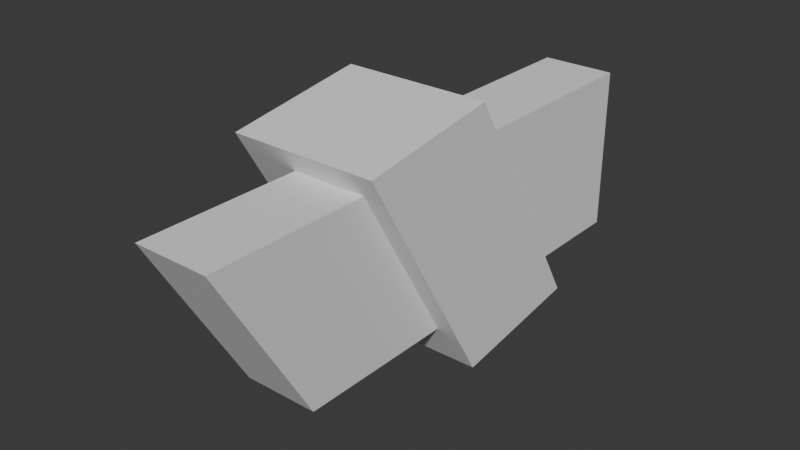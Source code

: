 # Source: player_pistol.blend  (saved by Blender 4.5.87; exported with 4.5.12 LTS)
import bpy
from mathutils import Matrix  # noqa: F401  (used for matrix-valued properties, if any)

bpy.ops.wm.read_factory_settings(use_empty=True)
scene = bpy.context.scene
scene.name = 'Scene'

# ---- collections
col_collection = bpy.data.collections.new('Collection'); scene.collection.children.link(col_collection)

# ---- world
world_world = bpy.data.worlds.new('World'); scene.world = world_world
world_world.use_nodes = True; world_world.node_tree.nodes.clear()
_N = world_world.node_tree.nodes; _L = world_world.node_tree.links
n0 = _N.new('ShaderNodeOutputWorld'); n0.name = 'World Output'; n0.location = (200, 100)
n1 = _N.new('ShaderNodeBackground'); n1.name = 'Background'; n1.location = (-200, 100)
n1.inputs[0].default_value = (0.05088, 0.05088, 0.05088, 1.0)
_L.new(n1.outputs[0], n0.inputs[0])
n0.is_active_output = True
world_world.color = (0.05088, 0.05088, 0.05088)
world_world.sun_shadow_jitter_overblur = 0.0

# ---- meshes
me_cube = bpy.data.meshes.new('Cube')
me_cube.from_pydata([(0.09964, -1.11, 0.5681), (0.09964, -0.4235, 0.6715), (-0.6179, -0.4235, 0.6715), (-0.6179, -1.11, 0.5681), (-0.6179, -0.4409, -0.5901), (-0.6179, 0.2451, -0.4866), (0.09964, 0.2451, -0.4866), (0.09964, -0.4409, -0.5901)], [], [(1, 2, 3, 0), (3, 2, 5, 4), (0, 3, 4, 7), (4, 5, 6, 7), (2, 1, 6, 5), (1, 0, 7, 6)])
_uv = me_cube.uv_layers.new(name='UVMap')
_uv.uv.foreach_set('vector', [0.625, 0.5, 0.875, 0.5, 0.875, 0.75, 0.625, 0.75, 0.625, 0.0, 0.625, 0.25, 0.625, 0.25, 0.625, 0.0, 0.625, 0.75, 0.625, 1.0, 0.625, 1.0, 0.625, 0.75, 0.625, 1.0, 0.625, 0.25, 0.625, 0.5, 0.625, 0.75, 0.625, 0.25, 0.625, 0.5, 0.625, 0.5, 0.625, 0.25, 0.625, 0.5, 0.625, 0.75, 0.625, 0.75, 0.625, 0.5])
me_cube.update()
me_cube_001 = bpy.data.meshes.new('Cube.001')
me_cube_001.from_pydata([(0.0, 1.956, 1.786), (0.0, 1.956, 0.9756), (0.1802, 1.956, 1.786), (0.1802, 1.956, 0.9756), (0.1802, 0.8997, 1.786), (0.0, 0.8997, 1.786), (0.1802, 1.368, 0.9756), (0.0, 1.368, 0.9756), (0.1802, 0.8997, 1.786), (0.0, 0.8997, 1.786), (0.1802, 1.368, 0.9756), (0.0, 1.368, 0.9756)], [], [(1, 3, 2, 0), (5, 0, 2, 4), (4, 2, 3, 6), (6, 3, 1, 7), (4, 6, 10, 8), (9, 8, 10, 11), (6, 7, 11, 10), (5, 4, 8, 9)])
_uv = me_cube_001.uv_layers.new(name='UVMap')
_uv.uv.foreach_set('vector', [0.0, 0.0, 0.0, 0.0, 0.0, 0.0, 0.0, 0.0, 0.0, 0.0, 0.0, 0.0, 0.0, 0.0, 0.0, 0.0, 0.0, 0.0, 0.0, 0.0, 0.0, 0.0, 0.0, 0.0, 0.0, 0.0, 0.0, 0.0, 0.0, 0.0, 0.0, 0.0, 0.0, 0.0, 0.0, 0.0, 0.0, 0.0, 0.0, 0.0, 0.0, 0.0, 0.0, 0.0, 0.0, 0.0, 0.0, 0.0, 0.0, 0.0, 0.0, 0.0, 0.0, 0.0, 0.0, 0.0, 0.0, 0.0, 0.0, 0.0, 0.0, 0.0, 0.0, 0.0])
me_cube_001.materials.append(None)
me_cube_001.update()
me_cylinder = bpy.data.meshes.new('Cylinder')
me_cylinder.from_pydata([(0.1046, 0.1046, -0.02317), (0.1046, -0.6405, -0.02317), (0.1046, 0.1046, 0.1046), (0.1046, -0.6405, 0.1046), (-0.1046, 0.1046, -0.02317), (-0.1046, -0.6405, -0.02317), (-0.1046, 0.1046, 0.1046), (-0.1046, -0.6405, 0.1046)], [], [(0, 4, 6, 2), (5, 1, 3, 7), (3, 2, 6, 7), (1, 0, 2, 3), (5, 4, 0, 1), (7, 6, 4, 5)])
_uv = me_cylinder.uv_layers.new(name='UVMap')
_uv.uv.foreach_set('vector', [0.375, 0.0, 0.625, 0.0, 0.625, 0.25, 0.375, 0.25, 0.375, 0.25, 0.625, 0.25, 0.625, 0.5, 0.375, 0.5, 0.375, 0.5, 0.625, 0.5, 0.625, 0.75, 0.375, 0.75, 0.375, 0.75, 0.625, 0.75, 0.625, 1.0, 0.375, 1.0, 0.125, 0.5, 0.375, 0.5, 0.375, 0.75, 0.125, 0.75, 0.625, 0.5, 0.875, 0.5, 0.875, 0.75, 0.625, 0.75])
me_cylinder.update()
me_cube_002 = bpy.data.meshes.new('Cube.002')
me_cube_002.from_pydata([(-0.0334, 0.06774, -0.3773), (-0.0334, 0.01129, -0.3773), (-0.0334, -0.04516, -0.3773), (-0.0334, -0.04516, 0.3773), (-0.0334, 0.01129, 0.3773), (0.2719, 0.06774, -0.3773), (0.2719, -0.04516, -0.3773), (0.2719, 0.01129, -0.3773), (0.2719, 0.06774, 0.3773), (0.2719, 0.01129, 0.3773), (0.2719, -0.04516, 0.3773), (-0.0334, 0.06774, 0.3773), (-0.04929, 0.01129, -0.3932), (-0.04929, -0.04516, -0.3932), (-0.04929, -0.04516, 0.3932), (-0.04929, 0.01129, 0.3932), (0.2878, -0.04516, -0.3932), (0.2878, 0.01129, -0.3932), (0.2878, 0.01129, 0.3932), (0.2878, -0.04516, 0.3932), (-0.0334, -0.04516, 0.3193), (-0.0334, -0.04516, 0.2612), (-0.0334, -0.04516, 0.2032), (-0.0334, -0.04516, 0.1451), (-0.0334, -0.04516, 0.08708), (-0.0334, -0.04516, 0.02903), (-0.0334, -0.04516, -0.02903), (-0.0334, -0.04516, -0.08708), (-0.0334, -0.04516, -0.1451), (-0.0334, -0.04516, -0.2032), (-0.0334, -0.04516, -0.2612), (-0.0334, -0.04516, -0.3193), (-0.0334, 0.01129, 0.3193), (-0.0334, 0.01129, 0.2612), (-0.0334, 0.01129, 0.2032), (-0.0334, 0.01129, 0.1451), (-0.0334, 0.01129, 0.08708), (-0.0334, 0.01129, 0.02903), (-0.0334, 0.01129, -0.02903), (-0.0334, 0.01129, -0.08708), (-0.0334, 0.01129, -0.1451), (-0.0334, 0.01129, -0.2032), (-0.0334, 0.01129, -0.2612), (-0.0334, 0.01129, -0.3193), (-0.0334, 0.06774, 0.3193), (-0.0334, 0.06774, 0.2612), (-0.0334, 0.06774, 0.2032), (-0.0334, 0.06774, 0.1451), (-0.0334, 0.06774, 0.08708), (-0.0334, 0.06774, 0.02903), (-0.0334, 0.06774, -0.02903), (-0.0334, 0.06774, -0.08708), (-0.0334, 0.06774, -0.1451), (-0.0334, 0.06774, -0.2032), (-0.0334, 0.06774, -0.2612), (-0.0334, 0.06774, -0.3193), (-0.04929, -0.04516, 0.3327), (-0.04929, -0.04516, 0.2722), (-0.04929, -0.04516, 0.2117), (-0.04929, -0.04516, 0.1512), (-0.04929, -0.04516, 0.09075), (-0.04929, -0.04516, 0.03025), (-0.04929, -0.04516, -0.03025), (-0.04929, -0.04516, -0.09075), (-0.04929, -0.04516, -0.1512), (-0.04929, -0.04516, -0.2117), (-0.04929, -0.04516, -0.2722), (-0.04929, -0.04516, -0.3327), (-0.04929, 0.01129, 0.3327), (-0.04929, 0.01129, 0.2722), (-0.04929, 0.01129, 0.2117), (-0.04929, 0.01129, 0.1512), (-0.04929, 0.01129, 0.09075), (-0.04929, 0.01129, 0.03025), (-0.04929, 0.01129, -0.03025), (-0.04929, 0.01129, -0.09075), (-0.04929, 0.01129, -0.1512), (-0.04929, 0.01129, -0.2117), (-0.04929, 0.01129, -0.2722), (-0.04929, 0.01129, -0.3327)], [], [(8, 11, 4, 9), (9, 4, 15, 18), (0, 5, 7, 1), (1, 7, 17, 12), (5, 8, 9, 7), (43, 1, 12, 79), (7, 9, 18, 17), (32, 4, 11, 44), (18, 15, 14, 19), (12, 17, 16, 13), (17, 18, 19, 16), (56, 14, 15, 68), (10, 6, 16, 19), (6, 2, 13, 16), (20, 3, 14, 56), (3, 10, 19, 14), (2, 31, 67, 13), (31, 30, 66, 67), (30, 29, 65, 66), (29, 28, 64, 65), (28, 27, 63, 64), (27, 26, 62, 63), (26, 25, 61, 62), (25, 24, 60, 61), (24, 23, 59, 60), (23, 22, 58, 59), (22, 21, 57, 58), (21, 20, 56, 57), (13, 67, 79, 12), (67, 66, 78, 79), (66, 65, 77, 78), (65, 64, 76, 77), (64, 63, 75, 76), (63, 62, 74, 75), (62, 61, 73, 74), (61, 60, 72, 73), (60, 59, 71, 72), (59, 58, 70, 71), (58, 57, 69, 70), (57, 56, 68, 69), (1, 43, 55, 0), (43, 42, 54, 55), (42, 41, 53, 54), (41, 40, 52, 53), (40, 39, 51, 52), (39, 38, 50, 51), (38, 37, 49, 50), (37, 36, 48, 49), (36, 35, 47, 48), (35, 34, 46, 47), (34, 33, 45, 46), (33, 32, 44, 45), (4, 32, 68, 15), (32, 33, 69, 68), (33, 34, 70, 69), (34, 35, 71, 70), (35, 36, 72, 71), (36, 37, 73, 72), (37, 38, 74, 73), (38, 39, 75, 74), (39, 40, 76, 75), (40, 41, 77, 76), (41, 42, 78, 77), (42, 43, 79, 78)])
_k = {(0, 1): 1.0, (4, 15): 0.95088, (1, 12): 0.95088, (4, 11): 1.0, (7, 17): 0.95088, (5, 7): 1.0, (8, 9): 1.0, (9, 18): 0.95088, (4, 9): 1.0, (3, 10): 0.95088, (1, 7): 1.0, (2, 6): 0.95088, (7, 9): 1.0, (6, 10): 0.95088, (0, 5): 1.0, (5, 8): 1.0, (8, 11): 1.0, (2, 31): 0.95088, (1, 43): 1.0, (0, 55): 1.0, (12, 13): 0.95088, (14, 15): 0.95088, (16, 17): 0.95088, (18, 19): 0.95088, (15, 18): 0.95088, (14, 19): 0.95088, (12, 17): 0.95088, (13, 16): 0.95088, (17, 18): 0.95088, (16, 19): 0.95088, (13, 67): 0.95088, (12, 79): 0.95088, (6, 16): 0.95088, (10, 19): 0.95088, (2, 13): 0.95088, (3, 14): 0.95088, (3, 20): 0.95088, (20, 21): 0.95088, (21, 22): 0.95088, (22, 23): 0.95088, (23, 24): 0.95088, (24, 25): 0.95088, (25, 26): 0.95088, (26, 27): 0.95088, (27, 28): 0.95088, (28, 29): 0.95088, (29, 30): 0.95088, (30, 31): 0.95088, (4, 32): 1.0, (32, 33): 1.0, (33, 34): 1.0, (34, 35): 1.0, (35, 36): 1.0, (36, 37): 1.0, (37, 38): 1.0, (38, 39): 1.0, (39, 40): 1.0, (40, 41): 1.0, (41, 42): 1.0, (42, 43): 1.0, (11, 44): 1.0, (44, 45): 1.0, (45, 46): 1.0, (46, 47): 1.0, (47, 48): 1.0, (48, 49): 1.0, (49, 50): 1.0, (50, 51): 1.0, (51, 52): 1.0, (52, 53): 1.0, (53, 54): 1.0, (54, 55): 1.0, (14, 56): 0.95088, (56, 57): 0.95088, (57, 58): 0.95088, (58, 59): 0.95088, (59, 60): 0.95088, (60, 61): 0.95088, (61, 62): 0.95088, (62, 63): 0.95088, (63, 64): 0.95088, (64, 65): 0.95088, (65, 66): 0.95088, (66, 67): 0.95088, (15, 68): 0.95088, (68, 69): 0.95088, (69, 70): 0.95088, (70, 71): 0.95088, (71, 72): 0.95088, (72, 73): 0.95088, (73, 74): 0.95088, (74, 75): 0.95088, (75, 76): 0.95088, (76, 77): 0.95088, (77, 78): 0.95088, (78, 79): 0.95088}
me_cube_002.attributes.new('crease_edge', 'FLOAT', 'EDGE').data.foreach_set('value', [_k.get((min(e.vertices), max(e.vertices)), 0.0) for e in me_cube_002.edges])
_uv = me_cube_002.uv_layers.new(name='UVMap')
_uv.uv.foreach_set('vector', [0.625, 0.7037, 0.875, 0.7037, 0.875, 0.713, 0.625, 0.713, 0.625, 0.713, 0.875, 0.713, 0.875, 0.713, 0.625, 0.713, 0.125, 0.7037, 0.375, 0.7037, 0.375, 0.713, 0.125, 0.713, 0.125, 0.713, 0.375, 0.713, 0.375, 0.713, 0.125, 0.713, 0.375, 0.7037, 0.625, 0.7037, 0.625, 0.713, 0.375, 0.713, 0.3942, 0.03704, 0.375, 0.03704, 0.375, 0.03704, 0.3942, 0.03704, 0.375, 0.713, 0.625, 0.713, 0.625, 0.713, 0.375, 0.713, 0.6058, 0.03704, 0.625, 0.03704, 0.625, 0.0463, 0.6058, 0.0463, 0.625, 0.713, 0.875, 0.713, 0.875, 0.7222, 0.625, 0.7222, 0.125, 0.713, 0.375, 0.713, 0.375, 0.7222, 0.125, 0.7222, 0.375, 0.713, 0.625, 0.713, 0.625, 0.7222, 0.375, 0.7222, 0.6058, 0.02778, 0.625, 0.02778, 0.625, 0.03704, 0.6058, 0.03704, 0.625, 0.7222, 0.375, 0.7222, 0.375, 0.7222, 0.625, 0.7222, 0.375, 0.7222, 0.125, 0.7222, 0.125, 0.7222, 0.375, 0.7222, 0.6058, 0.02778, 0.625, 0.02778, 0.625, 0.02778, 0.6058, 0.02778, 0.875, 0.7222, 0.625, 0.7222, 0.625, 0.7222, 0.875, 0.7222, 0.375, 0.02778, 0.3942, 0.02778, 0.3942, 0.02778, 0.375, 0.02778, 0.3942, 0.02778, 0.4135, 0.02778, 0.4135, 0.02778, 0.3942, 0.02778, 0.4135, 0.02778, 0.4327, 0.02778, 0.4327, 0.02778, 0.4135, 0.02778, 0.4327, 0.02778, 0.4519, 0.02778, 0.4519, 0.02778, 0.4327, 0.02778, 0.4519, 0.02778, 0.4712, 0.02778, 0.4712, 0.02778, 0.4519, 0.02778, 0.4712, 0.02778, 0.4904, 0.02778, 0.4904, 0.02778, 0.4712, 0.02778, 0.4904, 0.02778, 0.5096, 0.02778, 0.5096, 0.02778, 0.4904, 0.02778, 0.5096, 0.02778, 0.5288, 0.02778, 0.5288, 0.02778, 0.5096, 0.02778, 0.5288, 0.02778, 0.5481, 0.02778, 0.5481, 0.02778, 0.5288, 0.02778, 0.5481, 0.02778, 0.5673, 0.02778, 0.5673, 0.02778, 0.5481, 0.02778, 0.5673, 0.02778, 0.5865, 0.02778, 0.5865, 0.02778, 0.5673, 0.02778, 0.5865, 0.02778, 0.6058, 0.02778, 0.6058, 0.02778, 0.5865, 0.02778, 0.375, 0.02778, 0.3942, 0.02778, 0.3942, 0.03704, 0.375, 0.03704, 0.3942, 0.02778, 0.4135, 0.02778, 0.4135, 0.03704, 0.3942, 0.03704, 0.4135, 0.02778, 0.4327, 0.02778, 0.4327, 0.03704, 0.4135, 0.03704, 0.4327, 0.02778, 0.4519, 0.02778, 0.4519, 0.03704, 0.4327, 0.03704, 0.4519, 0.02778, 0.4712, 0.02778, 0.4712, 0.03704, 0.4519, 0.03704, 0.4712, 0.02778, 0.4904, 0.02778, 0.4904, 0.03704, 0.4712, 0.03704, 0.4904, 0.02778, 0.5096, 0.02778, 0.5096, 0.03704, 0.4904, 0.03704, 0.5096, 0.02778, 0.5288, 0.02778, 0.5288, 0.03704, 0.5096, 0.03704, 0.5288, 0.02778, 0.5481, 0.02778, 0.5481, 0.03704, 0.5288, 0.03704, 0.5481, 0.02778, 0.5673, 0.02778, 0.5673, 0.03704, 0.5481, 0.03704, 0.5673, 0.02778, 0.5865, 0.02778, 0.5865, 0.03704, 0.5673, 0.03704, 0.5865, 0.02778, 0.6058, 0.02778, 0.6058, 0.03704, 0.5865, 0.03704, 0.375, 0.03704, 0.3942, 0.03704, 0.3942, 0.0463, 0.375, 0.0463, 0.3942, 0.03704, 0.4135, 0.03704, 0.4135, 0.0463, 0.3942, 0.0463, 0.4135, 0.03704, 0.4327, 0.03704, 0.4327, 0.0463, 0.4135, 0.0463, 0.4327, 0.03704, 0.4519, 0.03704, 0.4519, 0.0463, 0.4327, 0.0463, 0.4519, 0.03704, 0.4712, 0.03704, 0.4712, 0.0463, 0.4519, 0.0463, 0.4712, 0.03704, 0.4904, 0.03704, 0.4904, 0.0463, 0.4712, 0.0463, 0.4904, 0.03704, 0.5096, 0.03704, 0.5096, 0.0463, 0.4904, 0.0463, 0.5096, 0.03704, 0.5288, 0.03704, 0.5288, 0.0463, 0.5096, 0.0463, 0.5288, 0.03704, 0.5481, 0.03704, 0.5481, 0.0463, 0.5288, 0.0463, 0.5481, 0.03704, 0.5673, 0.03704, 0.5673, 0.0463, 0.5481, 0.0463, 0.5673, 0.03704, 0.5865, 0.03704, 0.5865, 0.0463, 0.5673, 0.0463, 0.5865, 0.03704, 0.6058, 0.03704, 0.6058, 0.0463, 0.5865, 0.0463, 0.625, 0.03704, 0.6058, 0.03704, 0.6058, 0.03704, 0.625, 0.03704, 0.6058, 0.03704, 0.5865, 0.03704, 0.5865, 0.03704, 0.6058, 0.03704, 0.5865, 0.03704, 0.5673, 0.03704, 0.5673, 0.03704, 0.5865, 0.03704, 0.5673, 0.03704, 0.5481, 0.03704, 0.5481, 0.03704, 0.5673, 0.03704, 0.5481, 0.03704, 0.5288, 0.03704, 0.5288, 0.03704, 0.5481, 0.03704, 0.5288, 0.03704, 0.5096, 0.03704, 0.5096, 0.03704, 0.5288, 0.03704, 0.5096, 0.03704, 0.4904, 0.03704, 0.4904, 0.03704, 0.5096, 0.03704, 0.4904, 0.03704, 0.4712, 0.03704, 0.4712, 0.03704, 0.4904, 0.03704, 0.4712, 0.03704, 0.4519, 0.03704, 0.4519, 0.03704, 0.4712, 0.03704, 0.4519, 0.03704, 0.4327, 0.03704, 0.4327, 0.03704, 0.4519, 0.03704, 0.4327, 0.03704, 0.4135, 0.03704, 0.4135, 0.03704, 0.4327, 0.03704, 0.4135, 0.03704, 0.3942, 0.03704, 0.3942, 0.03704, 0.4135, 0.03704])
me_cube_002.materials.append(None)
me_cube_002.update()
me_cube_003 = bpy.data.meshes.new('Cube.003')
me_cube_003.from_pydata([(0.1802, -0.1589, 0.9756), (0.0, -0.1589, 0.9756), (0.0, -0.6268, 1.786), (0.0, 0.1539, 1.786), (0.1802, 0.1539, 1.786), (0.0, 0.1539, 1.786), (0.1802, 0.1539, 1.786), (0.0, 0.6218, 0.9756), (0.0, 0.6218, 0.9756), (0.1802, 0.6218, 0.9756), (0.1802, 0.6218, 0.9756), (0.1802, -0.6268, 1.786)], [], [(7, 9, 0, 1), (4, 3, 5, 6), (6, 5, 2, 11), (8, 10, 9, 7), (10, 4, 6, 9), (9, 6, 11, 0), (2, 1, 0, 11)])
_uv = me_cube_003.uv_layers.new(name='UVMap')
_uv.uv.foreach_set('vector', [0.0, 0.0, 0.0, 0.0, 0.0, 0.0, 0.0, 0.0, 0.0, 0.0, 0.0, 0.0, 0.0, 0.0, 0.0, 0.0, 0.0, 0.0, 0.0, 0.0, 0.0, 0.0, 0.0, 0.0, 0.0, 0.0, 0.0, 0.0, 0.0, 0.0, 0.0, 0.0, 0.0, 0.0, 0.0, 0.0, 0.0, 0.0, 0.0, 0.0, 0.0, 0.0, 0.0, 0.0, 0.0, 0.0, 0.0, 0.0, 0.0, 0.0, 0.0, 0.0, 0.0, 0.0, 0.0, 0.0])
me_cube_003.materials.append(None)
me_cube_003.update()

# ---- objects
ob_bool = bpy.data.objects.new('bool', me_cube)
ob_barrel_end = bpy.data.objects.new('barrel end', me_cube_001)
ob_pistol = bpy.data.objects.new('pistol', None)
ob_barrel_end_end = bpy.data.objects.new('barrel end end', me_cylinder)
ob_barrel_inner = bpy.data.objects.new('barrel inner', me_cube_002)
ob_barrel_end_front = bpy.data.objects.new('barrel end front', me_cube_003)

# ---- transforms, parenting, visibility, modifiers, constraints
ob_bool.location = (0.1802, 1.196, 1.335)
ob_bool.display_type = 'WIRE'
ob_barrel_end.parent = ob_pistol
ob_barrel_end.location = (0.0, 0.0, 0.0)
_m = ob_barrel_end.modifiers.new('Mirror', 'MIRROR')
_m.use_clip = True
ob_pistol.location = (0.0, 0.0, 0.0)
ob_barrel_end_end.parent = ob_pistol
ob_barrel_end_end.location = (0.0, 1.956, 1.651)
ob_barrel_end_end.rotation_euler = (1.571, 0.0, 0.0)
ob_barrel_inner.parent = ob_pistol
ob_barrel_inner.location = (-0.1193, 0.1106, 1.38)
_m = ob_barrel_inner.modifiers.new('Array', 'ARRAY')
_m.count = 13
_m.relative_offset_displace = (0.0, 1.0, 0.0)
_m = ob_barrel_inner.modifiers.new('Subdivision', 'SUBSURF')
_m.levels = 5
ob_barrel_end_front.parent = ob_pistol
ob_barrel_end_front.location = (0.0, 0.0, 0.0)
_m = ob_barrel_end_front.modifiers.new('Mirror', 'MIRROR')
_m.use_clip = True

# ---- collection membership
scene.collection.objects.link(ob_bool)
col_collection.objects.link(ob_barrel_end)
col_collection.objects.link(ob_pistol)
col_collection.objects.link(ob_barrel_end_end)
col_collection.objects.link(ob_barrel_inner)
col_collection.objects.link(ob_barrel_end_front)

# ---- scene / render settings (as saved in the file)
scene.frame_start = 1; scene.frame_end = 250; scene.frame_set(1)
scene.render.engine = 'BLENDER_EEVEE_NEXT'
bpy.context.view_layer.update()

# ---- added for rendering (the .blend has no active camera and no usable light): camera, sun
cam_auto = bpy.data.cameras.new('AutoCamera')
cam_auto.lens = 50.0
cam_auto.sensor_width = 36.0
cam_auto.clip_end = 1000.0
ob_auto_camera = bpy.data.objects.new('AutoCamera', cam_auto)
scene.collection.objects.link(ob_auto_camera)
ob_auto_camera.location = (2.68079, -2.63558, 3.58365)
ob_auto_camera.rotation_euler = (1.09748, -7.21219e-08, 0.694738)
scene.camera = ob_auto_camera
light_auto_sun = bpy.data.lights.new('AutoSun', 'SUN')
light_auto_sun.energy = 3.0
light_auto_sun.angle = 0.0523599
ob_auto_sun = bpy.data.objects.new('AutoSun', light_auto_sun)
scene.collection.objects.link(ob_auto_sun)
ob_auto_sun.rotation_euler = (0.872665, 0.174533, 0.523599)
bpy.context.view_layer.update()
